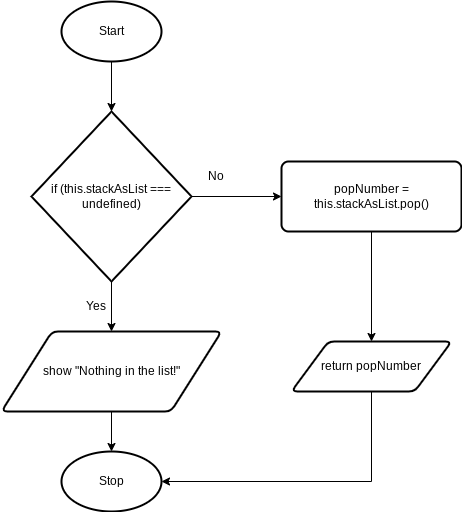

The diagram above was exported from draw.io. Its source (the exported page's mxGraphModel, read from the mxfile embedded in the PNG):
<mxGraphModel dx="834" dy="711" grid="1" gridSize="10" guides="1" tooltips="1" connect="1" arrows="1" fold="1" page="1" pageScale="1" pageWidth="827" pageHeight="1169" math="0" shadow="0">
  <root>
    <mxCell id="0" />
    <mxCell id="1" parent="0" />
    <mxCell id="4" style="edgeStyle=none;html=1;exitX=0.5;exitY=1;exitDx=0;exitDy=0;exitPerimeter=0;entryX=0.5;entryY=0;entryDx=0;entryDy=0;entryPerimeter=0;" edge="1" parent="1" source="2" target="3">
      <mxGeometry relative="1" as="geometry" />
    </mxCell>
    <mxCell id="2" value="Start" style="strokeWidth=2;html=1;shape=mxgraph.flowchart.start_1;whiteSpace=wrap;" vertex="1" parent="1">
      <mxGeometry x="330" y="80" width="100" height="60" as="geometry" />
    </mxCell>
    <mxCell id="6" style="edgeStyle=none;html=1;exitX=0.5;exitY=1;exitDx=0;exitDy=0;exitPerimeter=0;entryX=0.5;entryY=0;entryDx=0;entryDy=0;" edge="1" parent="1" source="3" target="5">
      <mxGeometry relative="1" as="geometry" />
    </mxCell>
    <mxCell id="8" style="edgeStyle=none;html=1;exitX=1;exitY=0.5;exitDx=0;exitDy=0;exitPerimeter=0;entryX=0;entryY=0.5;entryDx=0;entryDy=0;" edge="1" parent="1" source="3" target="7">
      <mxGeometry relative="1" as="geometry" />
    </mxCell>
    <mxCell id="3" value="if (this.stackAsList === undefined)" style="strokeWidth=2;html=1;shape=mxgraph.flowchart.decision;whiteSpace=wrap;" vertex="1" parent="1">
      <mxGeometry x="300" y="190" width="160" height="170" as="geometry" />
    </mxCell>
    <mxCell id="12" style="edgeStyle=none;html=1;exitX=0.5;exitY=1;exitDx=0;exitDy=0;entryX=0.5;entryY=0;entryDx=0;entryDy=0;entryPerimeter=0;" edge="1" parent="1" source="5" target="11">
      <mxGeometry relative="1" as="geometry" />
    </mxCell>
    <mxCell id="5" value="show &quot;Nothing in the list!&quot;" style="shape=parallelogram;html=1;strokeWidth=2;perimeter=parallelogramPerimeter;whiteSpace=wrap;rounded=1;arcSize=12;size=0.23;" vertex="1" parent="1">
      <mxGeometry x="270" y="410" width="220" height="80" as="geometry" />
    </mxCell>
    <mxCell id="10" style="edgeStyle=none;html=1;exitX=0.5;exitY=1;exitDx=0;exitDy=0;entryX=0.5;entryY=0;entryDx=0;entryDy=0;" edge="1" parent="1" source="7" target="9">
      <mxGeometry relative="1" as="geometry" />
    </mxCell>
    <mxCell id="7" value="popNumber = this.stackAsList.pop()" style="rounded=1;whiteSpace=wrap;html=1;absoluteArcSize=1;arcSize=14;strokeWidth=2;" vertex="1" parent="1">
      <mxGeometry x="550" y="240" width="180" height="70" as="geometry" />
    </mxCell>
    <mxCell id="13" style="edgeStyle=orthogonalEdgeStyle;html=1;exitX=0.5;exitY=1;exitDx=0;exitDy=0;entryX=1;entryY=0.5;entryDx=0;entryDy=0;entryPerimeter=0;rounded=0;" edge="1" parent="1" source="9" target="11">
      <mxGeometry relative="1" as="geometry" />
    </mxCell>
    <mxCell id="9" value="return popNumber" style="shape=parallelogram;html=1;strokeWidth=2;perimeter=parallelogramPerimeter;whiteSpace=wrap;rounded=1;arcSize=12;size=0.23;" vertex="1" parent="1">
      <mxGeometry x="560" y="420" width="160" height="50" as="geometry" />
    </mxCell>
    <mxCell id="11" value="Stop" style="strokeWidth=2;html=1;shape=mxgraph.flowchart.start_1;whiteSpace=wrap;" vertex="1" parent="1">
      <mxGeometry x="330" y="530" width="100" height="60" as="geometry" />
    </mxCell>
    <mxCell id="15" value="Yes" style="text;html=1;strokeColor=none;fillColor=none;align=center;verticalAlign=middle;whiteSpace=wrap;rounded=0;" vertex="1" parent="1">
      <mxGeometry x="340" y="370" width="50" height="30" as="geometry" />
    </mxCell>
    <mxCell id="16" value="No" style="text;html=1;strokeColor=none;fillColor=none;align=center;verticalAlign=middle;whiteSpace=wrap;rounded=0;" vertex="1" parent="1">
      <mxGeometry x="460" y="240" width="50" height="30" as="geometry" />
    </mxCell>
  </root>
</mxGraphModel>